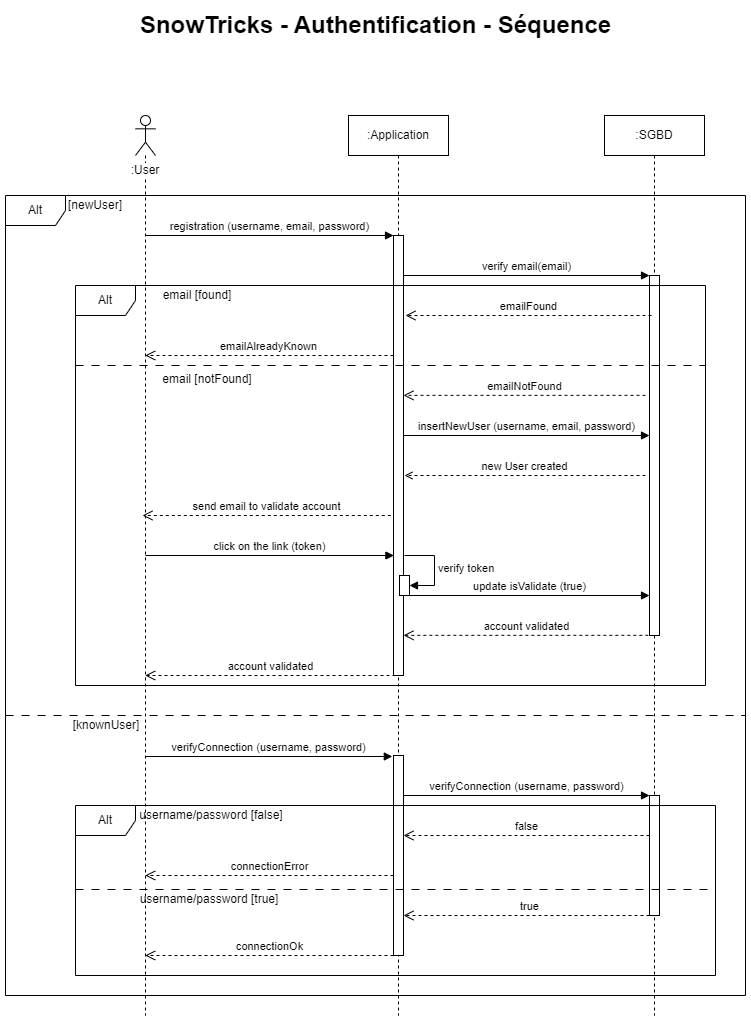

The diagram above was exported from draw.io. Its source (the exported page's mxGraphModel, read from the mxfile embedded in the PNG):
<mxGraphModel dx="1434" dy="836" grid="1" gridSize="10" guides="1" tooltips="1" connect="1" arrows="1" fold="1" page="1" pageScale="1" pageWidth="827" pageHeight="1169" math="0" shadow="0">
  <root>
    <mxCell id="0" />
    <mxCell id="1" parent="0" />
    <mxCell id="X3BrQwUlvuLIpksFYaEk-1" value="SnowTricks - Authentification - Séquence" style="text;strokeColor=none;fillColor=none;html=1;fontSize=24;fontStyle=1;verticalAlign=middle;align=center;" parent="1" vertex="1">
      <mxGeometry x="281" y="50" width="266" height="40" as="geometry" />
    </mxCell>
    <mxCell id="X3BrQwUlvuLIpksFYaEk-8" value="" style="shape=umlLifeline;perimeter=lifelinePerimeter;whiteSpace=wrap;html=1;container=1;dropTarget=0;collapsible=0;recursiveResize=0;outlineConnect=0;portConstraint=eastwest;newEdgeStyle={&quot;curved&quot;:0,&quot;rounded&quot;:0};participant=umlActor;" parent="1" vertex="1">
      <mxGeometry x="174" y="160" width="20" height="900" as="geometry" />
    </mxCell>
    <mxCell id="X3BrQwUlvuLIpksFYaEk-9" value=":SGBD" style="shape=umlLifeline;perimeter=lifelinePerimeter;whiteSpace=wrap;html=1;container=1;dropTarget=0;collapsible=0;recursiveResize=0;outlineConnect=0;portConstraint=eastwest;newEdgeStyle={&quot;curved&quot;:0,&quot;rounded&quot;:0};" parent="1" vertex="1">
      <mxGeometry x="643" y="160" width="100" height="900" as="geometry" />
    </mxCell>
    <mxCell id="X3BrQwUlvuLIpksFYaEk-10" value="" style="html=1;points=[[0,0,0,0,5],[0,1,0,0,-5],[1,0,0,0,5],[1,1,0,0,-5]];perimeter=orthogonalPerimeter;outlineConnect=0;targetShapes=umlLifeline;portConstraint=eastwest;newEdgeStyle={&quot;curved&quot;:0,&quot;rounded&quot;:0};" parent="X3BrQwUlvuLIpksFYaEk-9" vertex="1">
      <mxGeometry x="45" y="160" width="10" height="360" as="geometry" />
    </mxCell>
    <mxCell id="X3BrQwUlvuLIpksFYaEk-32" value="" style="html=1;points=[[0,0,0,0,5],[0,1,0,0,-5],[1,0,0,0,5],[1,1,0,0,-5]];perimeter=orthogonalPerimeter;outlineConnect=0;targetShapes=umlLifeline;portConstraint=eastwest;newEdgeStyle={&quot;curved&quot;:0,&quot;rounded&quot;:0};" parent="X3BrQwUlvuLIpksFYaEk-9" vertex="1">
      <mxGeometry x="45" y="680" width="10" height="120" as="geometry" />
    </mxCell>
    <mxCell id="X3BrQwUlvuLIpksFYaEk-11" value=":Application" style="shape=umlLifeline;perimeter=lifelinePerimeter;whiteSpace=wrap;html=1;container=1;dropTarget=0;collapsible=0;recursiveResize=0;outlineConnect=0;portConstraint=eastwest;newEdgeStyle={&quot;curved&quot;:0,&quot;rounded&quot;:0};" parent="1" vertex="1">
      <mxGeometry x="387" y="160" width="100" height="900" as="geometry" />
    </mxCell>
    <mxCell id="X3BrQwUlvuLIpksFYaEk-31" value="" style="html=1;points=[[0,0,0,0,5],[0,1,0,0,-5],[1,0,0,0,5],[1,1,0,0,-5]];perimeter=orthogonalPerimeter;outlineConnect=0;targetShapes=umlLifeline;portConstraint=eastwest;newEdgeStyle={&quot;curved&quot;:0,&quot;rounded&quot;:0};" parent="X3BrQwUlvuLIpksFYaEk-11" vertex="1">
      <mxGeometry x="45" y="640" width="10" height="200" as="geometry" />
    </mxCell>
    <mxCell id="X3BrQwUlvuLIpksFYaEk-12" value="" style="html=1;points=[[0,0,0,0,5],[0,1,0,0,-5],[1,0,0,0,5],[1,1,0,0,-5]];perimeter=orthogonalPerimeter;outlineConnect=0;targetShapes=umlLifeline;portConstraint=eastwest;newEdgeStyle={&quot;curved&quot;:0,&quot;rounded&quot;:0};" parent="X3BrQwUlvuLIpksFYaEk-11" vertex="1">
      <mxGeometry x="45" y="120" width="10" height="440" as="geometry" />
    </mxCell>
    <mxCell id="X3BrQwUlvuLIpksFYaEk-13" value="registration (username, email, password)" style="html=1;verticalAlign=bottom;endArrow=block;rounded=0;" parent="1" target="X3BrQwUlvuLIpksFYaEk-12" edge="1">
      <mxGeometry x="-0.0017" width="80" relative="1" as="geometry">
        <mxPoint x="183.70000000000005" y="280" as="sourcePoint" />
        <mxPoint x="414" y="280" as="targetPoint" />
        <mxPoint as="offset" />
      </mxGeometry>
    </mxCell>
    <mxCell id="X3BrQwUlvuLIpksFYaEk-14" value="verify email(email)" style="html=1;verticalAlign=bottom;endArrow=block;rounded=0;" parent="1" edge="1">
      <mxGeometry width="80" relative="1" as="geometry">
        <mxPoint x="442" y="320" as="sourcePoint" />
        <mxPoint x="688" y="320" as="targetPoint" />
        <mxPoint as="offset" />
      </mxGeometry>
    </mxCell>
    <mxCell id="X3BrQwUlvuLIpksFYaEk-15" value="emailFound" style="html=1;verticalAlign=bottom;endArrow=open;dashed=1;endSize=8;rounded=0;" parent="1" edge="1">
      <mxGeometry relative="1" as="geometry">
        <mxPoint x="690" y="360" as="sourcePoint" />
        <mxPoint x="444" y="360" as="targetPoint" />
        <mxPoint as="offset" />
      </mxGeometry>
    </mxCell>
    <mxCell id="X3BrQwUlvuLIpksFYaEk-16" value="emailAlreadyKnown" style="html=1;verticalAlign=bottom;endArrow=open;dashed=1;endSize=8;curved=0;rounded=0;" parent="1" edge="1">
      <mxGeometry x="0.0035" relative="1" as="geometry">
        <mxPoint x="432" y="400" as="sourcePoint" />
        <mxPoint x="183.70000000000005" y="400" as="targetPoint" />
        <mxPoint as="offset" />
      </mxGeometry>
    </mxCell>
    <mxCell id="X3BrQwUlvuLIpksFYaEk-17" value="Alt" style="shape=umlFrame;whiteSpace=wrap;html=1;pointerEvents=0;" parent="1" vertex="1">
      <mxGeometry x="114" y="330" width="630" height="400" as="geometry" />
    </mxCell>
    <mxCell id="X3BrQwUlvuLIpksFYaEk-18" value="email&amp;nbsp;[found]" style="text;html=1;strokeColor=none;fillColor=none;align=center;verticalAlign=middle;whiteSpace=wrap;rounded=0;" parent="1" vertex="1">
      <mxGeometry x="181" y="330" width="110" height="20" as="geometry" />
    </mxCell>
    <mxCell id="X3BrQwUlvuLIpksFYaEk-19" value="email&amp;nbsp;[notFound]" style="text;html=1;strokeColor=none;fillColor=none;align=center;verticalAlign=middle;whiteSpace=wrap;rounded=0;" parent="1" vertex="1">
      <mxGeometry x="180.5" y="414" width="130" height="20" as="geometry" />
    </mxCell>
    <mxCell id="X3BrQwUlvuLIpksFYaEk-20" value="" style="line;strokeWidth=1;fillColor=none;align=left;verticalAlign=middle;spacingTop=-1;spacingLeft=3;spacingRight=3;rotatable=0;labelPosition=right;points=[];portConstraint=eastwest;strokeColor=inherit;dashed=1;dashPattern=8 8;" parent="1" vertex="1">
      <mxGeometry x="114" y="406" width="630" height="8" as="geometry" />
    </mxCell>
    <mxCell id="X3BrQwUlvuLIpksFYaEk-21" value="emailNotFound" style="html=1;verticalAlign=bottom;endArrow=open;dashed=1;endSize=8;rounded=0;exitX=-0.4;exitY=0.333;exitDx=0;exitDy=0;exitPerimeter=0;" parent="1" source="X3BrQwUlvuLIpksFYaEk-10" target="X3BrQwUlvuLIpksFYaEk-12" edge="1">
      <mxGeometry relative="1" as="geometry">
        <mxPoint x="664" y="440" as="sourcePoint" />
        <mxPoint x="484" y="440" as="targetPoint" />
        <mxPoint as="offset" />
      </mxGeometry>
    </mxCell>
    <mxCell id="X3BrQwUlvuLIpksFYaEk-22" value="send email to validate account" style="html=1;verticalAlign=bottom;endArrow=open;dashed=1;endSize=8;rounded=0;" parent="1" edge="1">
      <mxGeometry x="0.0017" relative="1" as="geometry">
        <mxPoint x="429.3" y="560" as="sourcePoint" />
        <mxPoint x="181.00000000000006" y="560" as="targetPoint" />
        <mxPoint as="offset" />
      </mxGeometry>
    </mxCell>
    <mxCell id="X3BrQwUlvuLIpksFYaEk-23" value="click on the link (token)" style="html=1;verticalAlign=bottom;endArrow=block;rounded=0;exitX=0.48;exitY=0.32;exitDx=0;exitDy=0;exitPerimeter=0;" parent="1" edge="1">
      <mxGeometry x="0.0017" width="80" relative="1" as="geometry">
        <mxPoint x="184.00000000000003" y="600" as="sourcePoint" />
        <mxPoint x="432.4" y="600" as="targetPoint" />
        <mxPoint as="offset" />
      </mxGeometry>
    </mxCell>
    <mxCell id="X3BrQwUlvuLIpksFYaEk-24" value="update isValidate (true)" style="html=1;verticalAlign=bottom;endArrow=block;rounded=0;" parent="1" edge="1" source="E5HkBypJydAzPLOZnvCc-1">
      <mxGeometry x="0.0017" width="80" relative="1" as="geometry">
        <mxPoint x="442" y="640" as="sourcePoint" />
        <mxPoint x="688" y="640" as="targetPoint" />
        <mxPoint as="offset" />
      </mxGeometry>
    </mxCell>
    <mxCell id="X3BrQwUlvuLIpksFYaEk-25" value="account validated" style="html=1;verticalAlign=bottom;endArrow=open;dashed=1;endSize=8;curved=0;rounded=0;exitX=-0.12;exitY=1.003;exitDx=0;exitDy=0;exitPerimeter=0;" parent="1" edge="1">
      <mxGeometry relative="1" as="geometry">
        <mxPoint x="686.8" y="679.8399999999999" as="sourcePoint" />
        <mxPoint x="442" y="679.8399999999999" as="targetPoint" />
      </mxGeometry>
    </mxCell>
    <mxCell id="X3BrQwUlvuLIpksFYaEk-26" value="account validated" style="html=1;verticalAlign=bottom;endArrow=open;dashed=1;endSize=8;curved=0;rounded=0;" parent="1" edge="1">
      <mxGeometry relative="1" as="geometry">
        <mxPoint x="434" y="720" as="sourcePoint" />
        <mxPoint x="183.70000000000005" y="720" as="targetPoint" />
      </mxGeometry>
    </mxCell>
    <mxCell id="X3BrQwUlvuLIpksFYaEk-27" value="verifyConnection (username, password)" style="html=1;verticalAlign=bottom;endArrow=block;curved=0;rounded=0;" parent="1" edge="1">
      <mxGeometry width="80" relative="1" as="geometry">
        <mxPoint x="442" y="840" as="sourcePoint" />
        <mxPoint x="688" y="840" as="targetPoint" />
      </mxGeometry>
    </mxCell>
    <mxCell id="X3BrQwUlvuLIpksFYaEk-28" value="verifyConnection (username, password)" style="html=1;verticalAlign=bottom;endArrow=block;curved=0;rounded=0;entryX=-0.12;entryY=-0.01;entryDx=0;entryDy=0;entryPerimeter=0;" parent="1" edge="1">
      <mxGeometry x="-0.0028" width="80" relative="1" as="geometry">
        <mxPoint x="183.70000000000005" y="801" as="sourcePoint" />
        <mxPoint x="430.79999999999995" y="801" as="targetPoint" />
        <mxPoint as="offset" />
      </mxGeometry>
    </mxCell>
    <mxCell id="X3BrQwUlvuLIpksFYaEk-29" value="connectionError" style="html=1;verticalAlign=bottom;endArrow=open;dashed=1;endSize=8;curved=0;rounded=0;" parent="1" edge="1">
      <mxGeometry x="-0.0028" relative="1" as="geometry">
        <mxPoint x="432" y="920" as="sourcePoint" />
        <mxPoint x="183.70000000000005" y="920" as="targetPoint" />
        <mxPoint as="offset" />
      </mxGeometry>
    </mxCell>
    <mxCell id="X3BrQwUlvuLIpksFYaEk-30" value="false" style="html=1;verticalAlign=bottom;endArrow=open;dashed=1;endSize=8;curved=0;rounded=0;exitX=0;exitY=1;exitDx=0;exitDy=-5;exitPerimeter=0;" parent="1" edge="1">
      <mxGeometry x="0.0016" relative="1" as="geometry">
        <mxPoint x="688" y="880" as="sourcePoint" />
        <mxPoint x="442" y="880" as="targetPoint" />
        <mxPoint as="offset" />
      </mxGeometry>
    </mxCell>
    <mxCell id="X3BrQwUlvuLIpksFYaEk-33" value="Alt" style="shape=umlFrame;whiteSpace=wrap;html=1;pointerEvents=0;" parent="1" vertex="1">
      <mxGeometry x="114" y="850" width="640" height="170" as="geometry" />
    </mxCell>
    <mxCell id="X3BrQwUlvuLIpksFYaEk-35" value="Alt" style="shape=umlFrame;whiteSpace=wrap;html=1;pointerEvents=0;" parent="1" vertex="1">
      <mxGeometry x="44" y="240" width="740" height="800" as="geometry" />
    </mxCell>
    <mxCell id="X3BrQwUlvuLIpksFYaEk-36" value="" style="line;strokeWidth=1;fillColor=none;align=left;verticalAlign=middle;spacingTop=-1;spacingLeft=3;spacingRight=3;rotatable=0;labelPosition=right;points=[];portConstraint=eastwest;strokeColor=inherit;dashed=1;dashPattern=8 8;" parent="1" vertex="1">
      <mxGeometry x="44" y="756" width="740" height="8" as="geometry" />
    </mxCell>
    <mxCell id="X3BrQwUlvuLIpksFYaEk-37" value="" style="line;strokeWidth=1;fillColor=none;align=left;verticalAlign=middle;spacingTop=-1;spacingLeft=3;spacingRight=3;rotatable=0;labelPosition=right;points=[];portConstraint=eastwest;strokeColor=inherit;dashed=1;dashPattern=8 8;" parent="1" vertex="1">
      <mxGeometry x="114" y="930" width="640" height="8" as="geometry" />
    </mxCell>
    <mxCell id="X3BrQwUlvuLIpksFYaEk-39" value="[newUser]" style="text;html=1;strokeColor=none;fillColor=none;align=center;verticalAlign=middle;whiteSpace=wrap;rounded=0;" parent="1" vertex="1">
      <mxGeometry x="104" y="240" width="60" height="20" as="geometry" />
    </mxCell>
    <mxCell id="X3BrQwUlvuLIpksFYaEk-40" value="[knownUser]" style="text;html=1;strokeColor=none;fillColor=none;align=center;verticalAlign=middle;whiteSpace=wrap;rounded=0;" parent="1" vertex="1">
      <mxGeometry x="115" y="760" width="60" height="20" as="geometry" />
    </mxCell>
    <mxCell id="X3BrQwUlvuLIpksFYaEk-41" value="username/password [false]" style="text;html=1;strokeColor=none;fillColor=none;align=center;verticalAlign=middle;whiteSpace=wrap;rounded=0;" parent="1" vertex="1">
      <mxGeometry x="175" y="850" width="150" height="20" as="geometry" />
    </mxCell>
    <mxCell id="X3BrQwUlvuLIpksFYaEk-42" value="username/password [true]" style="text;html=1;strokeColor=none;fillColor=none;align=center;verticalAlign=middle;whiteSpace=wrap;rounded=0;" parent="1" vertex="1">
      <mxGeometry x="173" y="934" width="150" height="20" as="geometry" />
    </mxCell>
    <mxCell id="X3BrQwUlvuLIpksFYaEk-43" value="true" style="html=1;verticalAlign=bottom;endArrow=open;dashed=1;endSize=8;curved=0;rounded=0;" parent="1" edge="1">
      <mxGeometry x="0.0016" relative="1" as="geometry">
        <mxPoint x="694" y="960" as="sourcePoint" />
        <mxPoint x="442" y="960" as="targetPoint" />
        <mxPoint as="offset" />
      </mxGeometry>
    </mxCell>
    <mxCell id="X3BrQwUlvuLIpksFYaEk-44" value="connectionOk" style="html=1;verticalAlign=bottom;endArrow=open;dashed=1;endSize=8;curved=0;rounded=0;" parent="1" edge="1">
      <mxGeometry x="-0.0028" relative="1" as="geometry">
        <mxPoint x="432" y="1000" as="sourcePoint" />
        <mxPoint x="183.70000000000005" y="1000" as="targetPoint" />
        <mxPoint as="offset" />
      </mxGeometry>
    </mxCell>
    <mxCell id="X3BrQwUlvuLIpksFYaEk-45" value="insertNewUser (username, email, password)" style="html=1;verticalAlign=bottom;endArrow=block;elbow=vertical;rounded=0;" parent="1" edge="1">
      <mxGeometry width="80" relative="1" as="geometry">
        <mxPoint x="442" y="480" as="sourcePoint" />
        <mxPoint x="688" y="480" as="targetPoint" />
      </mxGeometry>
    </mxCell>
    <mxCell id="X3BrQwUlvuLIpksFYaEk-46" value="new User created" style="html=1;verticalAlign=bottom;endArrow=open;elbow=vertical;rounded=0;dashed=1;endFill=0;entryX=1.1;entryY=0.545;entryDx=0;entryDy=0;entryPerimeter=0;exitX=-0.4;exitY=0.555;exitDx=0;exitDy=0;exitPerimeter=0;" parent="1" edge="1">
      <mxGeometry width="80" relative="1" as="geometry">
        <mxPoint x="684" y="520" as="sourcePoint" />
        <mxPoint x="443" y="520" as="targetPoint" />
      </mxGeometry>
    </mxCell>
    <mxCell id="X3BrQwUlvuLIpksFYaEk-47" value=":User" style="text;html=1;strokeColor=none;fillColor=none;align=center;verticalAlign=middle;whiteSpace=wrap;rounded=0;labelBackgroundColor=#FFFFFF;" parent="1" vertex="1">
      <mxGeometry x="154" y="200" width="60" height="30" as="geometry" />
    </mxCell>
    <mxCell id="E5HkBypJydAzPLOZnvCc-1" value="" style="html=1;points=[[0,0,0,0,5],[0,1,0,0,-5],[1,0,0,0,5],[1,1,0,0,-5]];perimeter=orthogonalPerimeter;outlineConnect=0;targetShapes=umlLifeline;portConstraint=eastwest;newEdgeStyle={&quot;curved&quot;:0,&quot;rounded&quot;:0};" vertex="1" parent="1">
      <mxGeometry x="438" y="620" width="10" height="20" as="geometry" />
    </mxCell>
    <mxCell id="E5HkBypJydAzPLOZnvCc-2" value="verify token" style="html=1;align=left;spacingLeft=2;endArrow=block;rounded=0;edgeStyle=orthogonalEdgeStyle;curved=0;rounded=0;" edge="1" target="E5HkBypJydAzPLOZnvCc-1" parent="1">
      <mxGeometry relative="1" as="geometry">
        <mxPoint x="443" y="600" as="sourcePoint" />
        <Array as="points">
          <mxPoint x="473" y="630" />
        </Array>
      </mxGeometry>
    </mxCell>
  </root>
</mxGraphModel>